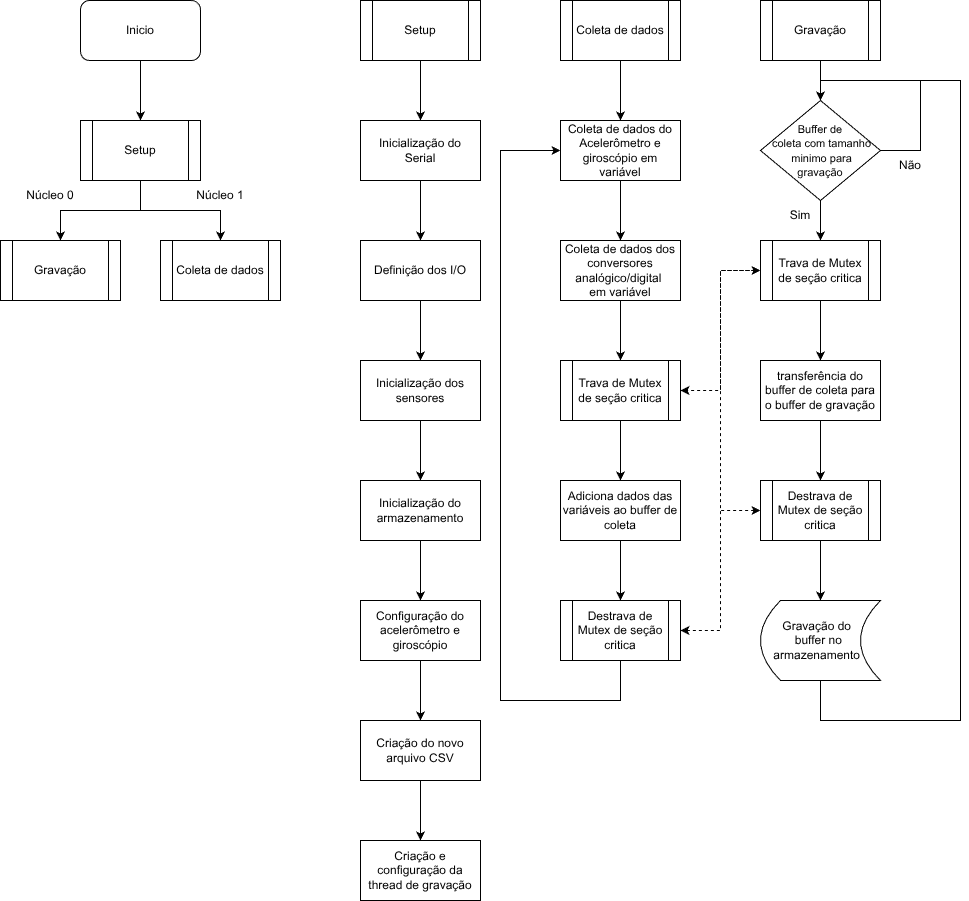

The diagram above was exported from draw.io. Its source (the exported page's mxGraphModel, read from the mxfile embedded in the PNG):
<mxGraphModel dx="1773" dy="2233" grid="1" gridSize="10" guides="1" tooltips="1" connect="1" arrows="1" fold="1" page="1" pageScale="1" pageWidth="827" pageHeight="1169" math="0" shadow="0">
  <root>
    <mxCell id="0" />
    <mxCell id="1" parent="0" />
    <mxCell id="Tr65q4Ry5esXk99kKcEa-59" value="" style="edgeStyle=orthogonalEdgeStyle;rounded=0;orthogonalLoop=1;jettySize=auto;html=1;" parent="1" source="Tr65q4Ry5esXk99kKcEa-1" edge="1">
      <mxGeometry relative="1" as="geometry">
        <mxPoint x="60" y="160" as="targetPoint" />
      </mxGeometry>
    </mxCell>
    <mxCell id="Tr65q4Ry5esXk99kKcEa-1" value="Inicio" style="rounded=1;whiteSpace=wrap;html=1;" parent="1" vertex="1">
      <mxGeometry y="40" width="120" height="60" as="geometry" />
    </mxCell>
    <mxCell id="Tr65q4Ry5esXk99kKcEa-54" value="" style="edgeStyle=orthogonalEdgeStyle;rounded=0;orthogonalLoop=1;jettySize=auto;html=1;" parent="1" source="Tr65q4Ry5esXk99kKcEa-39" target="Tr65q4Ry5esXk99kKcEa-42" edge="1">
      <mxGeometry relative="1" as="geometry" />
    </mxCell>
    <mxCell id="Tr65q4Ry5esXk99kKcEa-39" value="Setup" style="shape=process;whiteSpace=wrap;html=1;backgroundOutline=1;" parent="1" vertex="1">
      <mxGeometry x="280" y="40" width="120" height="60" as="geometry" />
    </mxCell>
    <mxCell id="Tr65q4Ry5esXk99kKcEa-41" value="" style="edgeStyle=orthogonalEdgeStyle;rounded=0;orthogonalLoop=1;jettySize=auto;html=1;" parent="1" source="Tr65q4Ry5esXk99kKcEa-42" target="Tr65q4Ry5esXk99kKcEa-44" edge="1">
      <mxGeometry relative="1" as="geometry" />
    </mxCell>
    <mxCell id="Tr65q4Ry5esXk99kKcEa-42" value="Inicialização do&lt;div&gt;Serial&lt;/div&gt;" style="rounded=0;whiteSpace=wrap;html=1;" parent="1" vertex="1">
      <mxGeometry x="280" y="160" width="120" height="60" as="geometry" />
    </mxCell>
    <mxCell id="Tr65q4Ry5esXk99kKcEa-43" value="" style="edgeStyle=orthogonalEdgeStyle;rounded=0;orthogonalLoop=1;jettySize=auto;html=1;" parent="1" source="Tr65q4Ry5esXk99kKcEa-44" target="Tr65q4Ry5esXk99kKcEa-46" edge="1">
      <mxGeometry relative="1" as="geometry" />
    </mxCell>
    <mxCell id="Tr65q4Ry5esXk99kKcEa-44" value="Definição dos I/O" style="rounded=0;whiteSpace=wrap;html=1;" parent="1" vertex="1">
      <mxGeometry x="280" y="280" width="120" height="60" as="geometry" />
    </mxCell>
    <mxCell id="Tr65q4Ry5esXk99kKcEa-45" value="" style="edgeStyle=orthogonalEdgeStyle;rounded=0;orthogonalLoop=1;jettySize=auto;html=1;" parent="1" source="Tr65q4Ry5esXk99kKcEa-46" target="Tr65q4Ry5esXk99kKcEa-48" edge="1">
      <mxGeometry relative="1" as="geometry" />
    </mxCell>
    <mxCell id="Tr65q4Ry5esXk99kKcEa-46" value="Inicialização dos sensores" style="rounded=0;whiteSpace=wrap;html=1;" parent="1" vertex="1">
      <mxGeometry x="280" y="400" width="120" height="60" as="geometry" />
    </mxCell>
    <mxCell id="Tr65q4Ry5esXk99kKcEa-47" value="" style="edgeStyle=orthogonalEdgeStyle;rounded=0;orthogonalLoop=1;jettySize=auto;html=1;" parent="1" source="Tr65q4Ry5esXk99kKcEa-48" target="Tr65q4Ry5esXk99kKcEa-50" edge="1">
      <mxGeometry relative="1" as="geometry" />
    </mxCell>
    <mxCell id="Tr65q4Ry5esXk99kKcEa-48" value="Inicialização do&lt;div&gt;armazenamento&lt;/div&gt;" style="rounded=0;whiteSpace=wrap;html=1;" parent="1" vertex="1">
      <mxGeometry x="280" y="520" width="120" height="60" as="geometry" />
    </mxCell>
    <mxCell id="Tr65q4Ry5esXk99kKcEa-49" value="" style="edgeStyle=orthogonalEdgeStyle;rounded=0;orthogonalLoop=1;jettySize=auto;html=1;" parent="1" source="Tr65q4Ry5esXk99kKcEa-50" target="Tr65q4Ry5esXk99kKcEa-52" edge="1">
      <mxGeometry relative="1" as="geometry" />
    </mxCell>
    <mxCell id="Tr65q4Ry5esXk99kKcEa-50" value="Configuração do&lt;div&gt;acelerômetro e giroscópio&lt;/div&gt;" style="rounded=0;whiteSpace=wrap;html=1;" parent="1" vertex="1">
      <mxGeometry x="280" y="640" width="120" height="60" as="geometry" />
    </mxCell>
    <mxCell id="Tr65q4Ry5esXk99kKcEa-51" value="" style="edgeStyle=orthogonalEdgeStyle;rounded=0;orthogonalLoop=1;jettySize=auto;html=1;" parent="1" source="Tr65q4Ry5esXk99kKcEa-52" target="Tr65q4Ry5esXk99kKcEa-53" edge="1">
      <mxGeometry relative="1" as="geometry" />
    </mxCell>
    <mxCell id="Tr65q4Ry5esXk99kKcEa-52" value="Criação do novo arquivo CSV" style="rounded=0;whiteSpace=wrap;html=1;" parent="1" vertex="1">
      <mxGeometry x="280" y="760" width="120" height="60" as="geometry" />
    </mxCell>
    <mxCell id="Tr65q4Ry5esXk99kKcEa-53" value="Criação e configuração da thread de gravação" style="rounded=0;whiteSpace=wrap;html=1;" parent="1" vertex="1">
      <mxGeometry x="280" y="880" width="120" height="60" as="geometry" />
    </mxCell>
    <mxCell id="Tr65q4Ry5esXk99kKcEa-62" style="edgeStyle=orthogonalEdgeStyle;rounded=0;orthogonalLoop=1;jettySize=auto;html=1;" parent="1" target="Tr65q4Ry5esXk99kKcEa-61" edge="1">
      <mxGeometry relative="1" as="geometry">
        <mxPoint x="60.039999999999964" y="220" as="sourcePoint" />
        <Array as="points">
          <mxPoint x="60" y="250" />
          <mxPoint x="-20" y="250" />
        </Array>
      </mxGeometry>
    </mxCell>
    <mxCell id="Tr65q4Ry5esXk99kKcEa-66" value="" style="edgeStyle=orthogonalEdgeStyle;rounded=0;orthogonalLoop=1;jettySize=auto;html=1;" parent="1" source="Tr65q4Ry5esXk99kKcEa-56" target="Tr65q4Ry5esXk99kKcEa-65" edge="1">
      <mxGeometry relative="1" as="geometry" />
    </mxCell>
    <mxCell id="Tr65q4Ry5esXk99kKcEa-56" value="Coleta de dados" style="shape=process;whiteSpace=wrap;html=1;backgroundOutline=1;" parent="1" vertex="1">
      <mxGeometry x="480" y="40" width="120" height="60" as="geometry" />
    </mxCell>
    <mxCell id="Tr65q4Ry5esXk99kKcEa-113" value="" style="edgeStyle=orthogonalEdgeStyle;rounded=0;orthogonalLoop=1;jettySize=auto;html=1;" parent="1" source="Tr65q4Ry5esXk99kKcEa-57" target="Tr65q4Ry5esXk99kKcEa-111" edge="1">
      <mxGeometry relative="1" as="geometry" />
    </mxCell>
    <mxCell id="Tr65q4Ry5esXk99kKcEa-57" value="Gravação" style="shape=process;whiteSpace=wrap;html=1;backgroundOutline=1;" parent="1" vertex="1">
      <mxGeometry x="680" y="40" width="120" height="60" as="geometry" />
    </mxCell>
    <mxCell id="Tr65q4Ry5esXk99kKcEa-58" value="Coleta de dados" style="shape=process;whiteSpace=wrap;html=1;backgroundOutline=1;" parent="1" vertex="1">
      <mxGeometry x="80" y="280" width="120" height="60" as="geometry" />
    </mxCell>
    <mxCell id="Tr65q4Ry5esXk99kKcEa-61" value="Gravação" style="shape=process;whiteSpace=wrap;html=1;backgroundOutline=1;" parent="1" vertex="1">
      <mxGeometry x="-80" y="280" width="120" height="60" as="geometry" />
    </mxCell>
    <mxCell id="Tr65q4Ry5esXk99kKcEa-63" value="Núcleo 1" style="text;html=1;whiteSpace=wrap;strokeColor=none;fillColor=none;align=center;verticalAlign=middle;rounded=0;" parent="1" vertex="1">
      <mxGeometry x="110" y="220" width="60" height="30" as="geometry" />
    </mxCell>
    <mxCell id="Tr65q4Ry5esXk99kKcEa-64" value="Núcleo 0" style="text;html=1;whiteSpace=wrap;strokeColor=none;fillColor=none;align=center;verticalAlign=middle;rounded=0;" parent="1" vertex="1">
      <mxGeometry x="-60" y="220" width="60" height="30" as="geometry" />
    </mxCell>
    <mxCell id="Tr65q4Ry5esXk99kKcEa-68" value="" style="edgeStyle=orthogonalEdgeStyle;rounded=0;orthogonalLoop=1;jettySize=auto;html=1;" parent="1" source="Tr65q4Ry5esXk99kKcEa-65" target="Tr65q4Ry5esXk99kKcEa-67" edge="1">
      <mxGeometry relative="1" as="geometry" />
    </mxCell>
    <mxCell id="Tr65q4Ry5esXk99kKcEa-65" value="Coleta de dados do Acelerômetro e giroscópio em variável" style="rounded=0;whiteSpace=wrap;html=1;" parent="1" vertex="1">
      <mxGeometry x="480" y="160" width="120" height="60" as="geometry" />
    </mxCell>
    <mxCell id="Tr65q4Ry5esXk99kKcEa-72" value="" style="edgeStyle=orthogonalEdgeStyle;rounded=0;orthogonalLoop=1;jettySize=auto;html=1;" parent="1" source="Tr65q4Ry5esXk99kKcEa-67" edge="1">
      <mxGeometry relative="1" as="geometry">
        <mxPoint x="540" y="400" as="targetPoint" />
      </mxGeometry>
    </mxCell>
    <mxCell id="Tr65q4Ry5esXk99kKcEa-67" value="Coleta de dados dos conversores analógico/digital&amp;nbsp;&lt;div&gt;em variável&lt;/div&gt;" style="rounded=0;whiteSpace=wrap;html=1;" parent="1" vertex="1">
      <mxGeometry x="480" y="280" width="120" height="60" as="geometry" />
    </mxCell>
    <mxCell id="Tr65q4Ry5esXk99kKcEa-82" style="edgeStyle=orthogonalEdgeStyle;rounded=0;orthogonalLoop=1;jettySize=auto;html=1;exitX=0.5;exitY=1;exitDx=0;exitDy=0;entryX=0;entryY=0.5;entryDx=0;entryDy=0;" parent="1" source="dAxO4c3MUgw6ga5RAxWS-4" target="Tr65q4Ry5esXk99kKcEa-65" edge="1">
      <mxGeometry relative="1" as="geometry">
        <Array as="points">
          <mxPoint x="540" y="740" />
          <mxPoint x="420" y="740" />
          <mxPoint x="420" y="190" />
        </Array>
        <mxPoint x="540" y="820" as="sourcePoint" />
      </mxGeometry>
    </mxCell>
    <mxCell id="dAxO4c3MUgw6ga5RAxWS-6" value="" style="edgeStyle=orthogonalEdgeStyle;rounded=0;orthogonalLoop=1;jettySize=auto;html=1;" edge="1" parent="1" source="Tr65q4Ry5esXk99kKcEa-97" target="dAxO4c3MUgw6ga5RAxWS-3">
      <mxGeometry relative="1" as="geometry" />
    </mxCell>
    <mxCell id="Tr65q4Ry5esXk99kKcEa-97" value="transferência do buffer de coleta para o&amp;nbsp;&lt;span style=&quot;background-color: transparent; color: light-dark(rgb(0, 0, 0), rgb(255, 255, 255));&quot;&gt;buffer de gravação&lt;/span&gt;" style="rounded=0;whiteSpace=wrap;html=1;" parent="1" vertex="1">
      <mxGeometry x="680" y="400" width="120" height="60" as="geometry" />
    </mxCell>
    <mxCell id="Tr65q4Ry5esXk99kKcEa-110" style="edgeStyle=orthogonalEdgeStyle;rounded=0;orthogonalLoop=1;jettySize=auto;html=1;entryX=0.5;entryY=0;entryDx=0;entryDy=0;exitX=0.5;exitY=1;exitDx=0;exitDy=0;" parent="1" source="Tr65q4Ry5esXk99kKcEa-104" target="Tr65q4Ry5esXk99kKcEa-111" edge="1">
      <mxGeometry relative="1" as="geometry">
        <mxPoint x="780" y="990" as="sourcePoint" />
        <Array as="points">
          <mxPoint x="740" y="760" />
          <mxPoint x="880" y="760" />
          <mxPoint x="880" y="120" />
          <mxPoint x="740" y="120" />
        </Array>
      </mxGeometry>
    </mxCell>
    <mxCell id="Tr65q4Ry5esXk99kKcEa-104" value="Gravação do&amp;nbsp;&amp;nbsp;&lt;div&gt;buffer no&amp;nbsp; armazenamento&amp;nbsp;&amp;nbsp;&lt;/div&gt;" style="shape=dataStorage;whiteSpace=wrap;html=1;fixedSize=1;" parent="1" vertex="1">
      <mxGeometry x="680" y="640" width="120" height="80" as="geometry" />
    </mxCell>
    <mxCell id="Tr65q4Ry5esXk99kKcEa-109" value="" style="edgeStyle=orthogonalEdgeStyle;rounded=0;orthogonalLoop=1;jettySize=auto;html=1;exitX=0.5;exitY=1;exitDx=0;exitDy=0;" parent="1" source="dAxO4c3MUgw6ga5RAxWS-3" target="Tr65q4Ry5esXk99kKcEa-104" edge="1">
      <mxGeometry relative="1" as="geometry">
        <mxPoint x="740" y="700" as="sourcePoint" />
      </mxGeometry>
    </mxCell>
    <mxCell id="Tr65q4Ry5esXk99kKcEa-112" value="" style="edgeStyle=orthogonalEdgeStyle;rounded=0;orthogonalLoop=1;jettySize=auto;html=1;" parent="1" source="Tr65q4Ry5esXk99kKcEa-111" edge="1">
      <mxGeometry relative="1" as="geometry">
        <mxPoint x="740" y="280" as="targetPoint" />
      </mxGeometry>
    </mxCell>
    <mxCell id="Tr65q4Ry5esXk99kKcEa-111" value="&lt;div&gt;&lt;font style=&quot;font-size: 11px;&quot;&gt;&lt;span style=&quot;background-color: transparent; color: light-dark(rgb(0, 0, 0), rgb(255, 255, 255));&quot;&gt;Buffer&amp;nbsp;&lt;/span&gt;&lt;span style=&quot;background-color: transparent; color: light-dark(rgb(0, 0, 0), rgb(255, 255, 255));&quot;&gt;de&lt;/span&gt;&lt;/font&gt;&lt;/div&gt;&lt;div&gt;&lt;font style=&quot;font-size: 11px;&quot;&gt;&lt;span style=&quot;background-color: transparent; color: light-dark(rgb(0, 0, 0), rgb(255, 255, 255));&quot;&gt;&amp;nbsp;coleta&amp;nbsp;&lt;/span&gt;&lt;span style=&quot;background-color: transparent; color: light-dark(rgb(0, 0, 0), rgb(255, 255, 255));&quot;&gt;com&amp;nbsp;&lt;/span&gt;&lt;span style=&quot;background-color: transparent; color: light-dark(rgb(0, 0, 0), rgb(255, 255, 255));&quot;&gt;tamanho&lt;/span&gt;&lt;/font&gt;&lt;/div&gt;&lt;div&gt;&lt;span style=&quot;background-color: transparent; color: light-dark(rgb(0, 0, 0), rgb(255, 255, 255));&quot;&gt;&lt;font style=&quot;font-size: 11px;&quot;&gt;&amp;nbsp;minimo para&lt;/font&gt;&lt;/span&gt;&lt;/div&gt;&lt;div&gt;&lt;span style=&quot;background-color: transparent; color: light-dark(rgb(0, 0, 0), rgb(255, 255, 255));&quot;&gt;&lt;font style=&quot;font-size: 11px;&quot;&gt;gravação&lt;/font&gt;&lt;/span&gt;&lt;/div&gt;" style="rhombus;whiteSpace=wrap;html=1;" parent="1" vertex="1">
      <mxGeometry x="680" y="140" width="120" height="100" as="geometry" />
    </mxCell>
    <mxCell id="Tr65q4Ry5esXk99kKcEa-114" style="edgeStyle=orthogonalEdgeStyle;rounded=0;orthogonalLoop=1;jettySize=auto;html=1;exitX=1;exitY=0.5;exitDx=0;exitDy=0;entryX=0.5;entryY=0;entryDx=0;entryDy=0;" parent="1" source="Tr65q4Ry5esXk99kKcEa-111" target="Tr65q4Ry5esXk99kKcEa-111" edge="1">
      <mxGeometry relative="1" as="geometry">
        <Array as="points">
          <mxPoint x="840" y="190" />
          <mxPoint x="840" y="120" />
          <mxPoint x="740" y="120" />
        </Array>
      </mxGeometry>
    </mxCell>
    <mxCell id="Tr65q4Ry5esXk99kKcEa-115" value="Não" style="text;html=1;whiteSpace=wrap;strokeColor=none;fillColor=none;align=center;verticalAlign=middle;rounded=0;" parent="1" vertex="1">
      <mxGeometry x="800" y="190" width="60" height="30" as="geometry" />
    </mxCell>
    <mxCell id="Tr65q4Ry5esXk99kKcEa-118" value="Sim" style="text;html=1;whiteSpace=wrap;strokeColor=none;fillColor=none;align=center;verticalAlign=middle;rounded=0;" parent="1" vertex="1">
      <mxGeometry x="690" y="240" width="60" height="30" as="geometry" />
    </mxCell>
    <mxCell id="dAxO4c3MUgw6ga5RAxWS-5" value="" style="edgeStyle=orthogonalEdgeStyle;rounded=0;orthogonalLoop=1;jettySize=auto;html=1;" edge="1" parent="1" source="Tr65q4Ry5esXk99kKcEa-119" target="dAxO4c3MUgw6ga5RAxWS-4">
      <mxGeometry relative="1" as="geometry" />
    </mxCell>
    <mxCell id="Tr65q4Ry5esXk99kKcEa-119" value="Adiciona dados das variáveis ao buffer de coleta" style="rounded=0;whiteSpace=wrap;html=1;" parent="1" vertex="1">
      <mxGeometry x="480" y="520" width="120" height="60" as="geometry" />
    </mxCell>
    <mxCell id="dAxO4c3MUgw6ga5RAxWS-1" value="" style="edgeStyle=orthogonalEdgeStyle;rounded=0;orthogonalLoop=1;jettySize=auto;html=1;" edge="1" parent="1" source="Tr65q4Ry5esXk99kKcEa-124" target="Tr65q4Ry5esXk99kKcEa-119">
      <mxGeometry relative="1" as="geometry" />
    </mxCell>
    <mxCell id="Tr65q4Ry5esXk99kKcEa-124" value="Trava de Mutex de seção critica" style="shape=process;whiteSpace=wrap;html=1;backgroundOutline=1;" parent="1" vertex="1">
      <mxGeometry x="480" y="400" width="120" height="60" as="geometry" />
    </mxCell>
    <mxCell id="Tr65q4Ry5esXk99kKcEa-128" style="edgeStyle=orthogonalEdgeStyle;rounded=0;orthogonalLoop=1;jettySize=auto;html=1;exitX=0;exitY=0.5;exitDx=0;exitDy=0;entryX=1;entryY=0.5;entryDx=0;entryDy=0;startArrow=classic;startFill=1;dashed=1;" parent="1" source="Tr65q4Ry5esXk99kKcEa-126" target="Tr65q4Ry5esXk99kKcEa-124" edge="1">
      <mxGeometry relative="1" as="geometry" />
    </mxCell>
    <mxCell id="dAxO4c3MUgw6ga5RAxWS-2" value="" style="edgeStyle=orthogonalEdgeStyle;rounded=0;orthogonalLoop=1;jettySize=auto;html=1;" edge="1" parent="1" source="Tr65q4Ry5esXk99kKcEa-126" target="Tr65q4Ry5esXk99kKcEa-97">
      <mxGeometry relative="1" as="geometry" />
    </mxCell>
    <mxCell id="Tr65q4Ry5esXk99kKcEa-126" value="Trava de Mutex de seção critica" style="shape=process;whiteSpace=wrap;html=1;backgroundOutline=1;" parent="1" vertex="1">
      <mxGeometry x="680" y="280" width="120" height="60" as="geometry" />
    </mxCell>
    <mxCell id="Tr65q4Ry5esXk99kKcEa-139" style="edgeStyle=orthogonalEdgeStyle;rounded=0;orthogonalLoop=1;jettySize=auto;html=1;" parent="1" source="Tr65q4Ry5esXk99kKcEa-136" target="Tr65q4Ry5esXk99kKcEa-58" edge="1">
      <mxGeometry relative="1" as="geometry" />
    </mxCell>
    <mxCell id="Tr65q4Ry5esXk99kKcEa-136" value="Setup" style="shape=process;whiteSpace=wrap;html=1;backgroundOutline=1;" parent="1" vertex="1">
      <mxGeometry y="160" width="120" height="60" as="geometry" />
    </mxCell>
    <mxCell id="dAxO4c3MUgw6ga5RAxWS-9" style="edgeStyle=orthogonalEdgeStyle;rounded=0;orthogonalLoop=1;jettySize=auto;html=1;exitX=0;exitY=0.5;exitDx=0;exitDy=0;entryX=1;entryY=0.5;entryDx=0;entryDy=0;dashed=1;startArrow=classic;startFill=1;" edge="1" parent="1" source="dAxO4c3MUgw6ga5RAxWS-3" target="Tr65q4Ry5esXk99kKcEa-124">
      <mxGeometry relative="1" as="geometry" />
    </mxCell>
    <mxCell id="dAxO4c3MUgw6ga5RAxWS-3" value="Destrava de Mutex de seção critica" style="shape=process;whiteSpace=wrap;html=1;backgroundOutline=1;" vertex="1" parent="1">
      <mxGeometry x="680" y="520" width="120" height="60" as="geometry" />
    </mxCell>
    <mxCell id="dAxO4c3MUgw6ga5RAxWS-8" style="edgeStyle=orthogonalEdgeStyle;rounded=0;orthogonalLoop=1;jettySize=auto;html=1;exitX=1;exitY=0.5;exitDx=0;exitDy=0;entryX=0;entryY=0.5;entryDx=0;entryDy=0;dashed=1;startArrow=classic;startFill=1;" edge="1" parent="1" source="dAxO4c3MUgw6ga5RAxWS-4" target="Tr65q4Ry5esXk99kKcEa-126">
      <mxGeometry relative="1" as="geometry" />
    </mxCell>
    <mxCell id="dAxO4c3MUgw6ga5RAxWS-4" value="Destrava de Mutex de seção critica" style="shape=process;whiteSpace=wrap;html=1;backgroundOutline=1;" vertex="1" parent="1">
      <mxGeometry x="480" y="640" width="120" height="60" as="geometry" />
    </mxCell>
  </root>
</mxGraphModel>